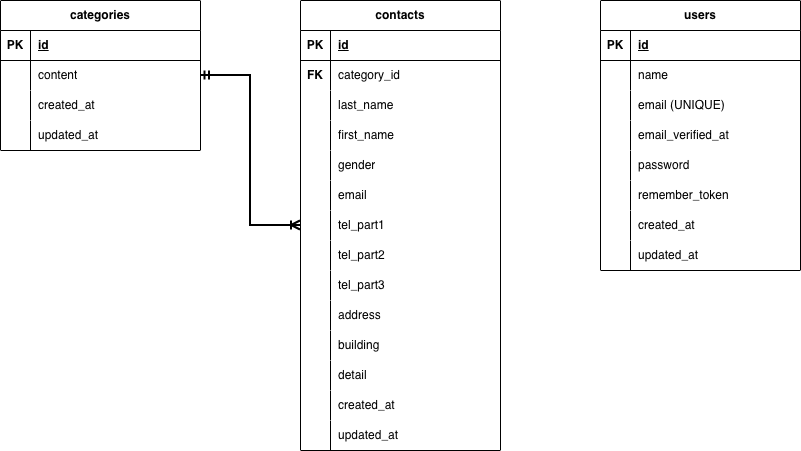

The diagram above was exported from draw.io. Its source (the exported page's mxGraphModel, read from the mxfile embedded in the PNG):
<mxGraphModel dx="245" dy="563" grid="1" gridSize="10" guides="1" tooltips="1" connect="1" arrows="1" fold="1" page="1" pageScale="1" pageWidth="1169" pageHeight="827" math="0" shadow="0">
  <root>
    <mxCell id="0" />
    <mxCell id="1" parent="0" />
    <mxCell id="categories" parent="1" style="shape=table;startSize=30;container=1;collapsible=1;childLayout=tableLayout;fixedRows=1;rowLines=0;fontStyle=1;align=center;resizeLast=1;html=1;whiteSpace=wrap;width=200;" value="categories" vertex="1">
      <mxGeometry height="150" width="200" x="100" y="200" as="geometry" />
    </mxCell>
    <mxCell id="categories_header" parent="categories" style="shape=tableRow;horizontal=0;startSize=0;swimlaneHead=0;swimlaneBody=0;fillColor=none;collapsible=0;dropTarget=0;points=[[0,0.5],[1,0.5]];portConstraint=eastwest;top=0;left=0;right=0;bottom=1;" value="" vertex="1">
      <mxGeometry height="30" width="200" y="30" as="geometry" />
    </mxCell>
    <mxCell id="categories_pk" parent="categories_header" style="shape=partialRectangle;connectable=0;fillColor=none;top=0;left=0;bottom=0;right=0;fontStyle=1;overflow=hidden;whiteSpace=wrap;html=1;" value="PK" vertex="1">
      <mxGeometry height="30" width="30" as="geometry" />
    </mxCell>
    <mxCell id="categories_id" parent="categories_header" style="shape=partialRectangle;connectable=0;fillColor=none;top=0;left=0;bottom=0;right=0;align=left;spacingLeft=6;fontStyle=5;overflow=hidden;whiteSpace=wrap;html=1;" value="id" vertex="1">
      <mxGeometry height="30" width="170" x="30" as="geometry" />
    </mxCell>
    <mxCell id="categories_content_row" parent="categories" style="shape=tableRow;horizontal=0;startSize=0;swimlaneHead=0;swimlaneBody=0;fillColor=none;collapsible=0;dropTarget=0;points=[[0,0.5],[1,0.5]];portConstraint=eastwest;top=0;left=0;right=0;bottom=0;" value="" vertex="1">
      <mxGeometry height="30" width="200" y="60" as="geometry" />
    </mxCell>
    <mxCell id="categories_content_empty" parent="categories_content_row" style="shape=partialRectangle;connectable=0;fillColor=none;top=0;left=0;bottom=0;right=0;editable=1;overflow=hidden;whiteSpace=wrap;html=1;" value="" vertex="1">
      <mxGeometry height="30" width="30" as="geometry" />
    </mxCell>
    <mxCell id="categories_content" parent="categories_content_row" style="shape=partialRectangle;connectable=0;fillColor=none;top=0;left=0;bottom=0;right=0;align=left;spacingLeft=6;overflow=hidden;whiteSpace=wrap;html=1;" value="content" vertex="1">
      <mxGeometry height="30" width="170" x="30" as="geometry" />
    </mxCell>
    <mxCell id="categories_created_row" parent="categories" style="shape=tableRow;horizontal=0;startSize=0;swimlaneHead=0;swimlaneBody=0;fillColor=none;collapsible=0;dropTarget=0;points=[[0,0.5],[1,0.5]];portConstraint=eastwest;top=0;left=0;right=0;bottom=0;" value="" vertex="1">
      <mxGeometry height="30" width="200" y="90" as="geometry" />
    </mxCell>
    <mxCell id="categories_created_empty" parent="categories_created_row" style="shape=partialRectangle;connectable=0;fillColor=none;top=0;left=0;bottom=0;right=0;editable=1;overflow=hidden;whiteSpace=wrap;html=1;" value="" vertex="1">
      <mxGeometry height="30" width="30" as="geometry" />
    </mxCell>
    <mxCell id="categories_created" parent="categories_created_row" style="shape=partialRectangle;connectable=0;fillColor=none;top=0;left=0;bottom=0;right=0;align=left;spacingLeft=6;overflow=hidden;whiteSpace=wrap;html=1;" value="created_at" vertex="1">
      <mxGeometry height="30" width="170" x="30" as="geometry" />
    </mxCell>
    <mxCell id="categories_updated_row" parent="categories" style="shape=tableRow;horizontal=0;startSize=0;swimlaneHead=0;swimlaneBody=0;fillColor=none;collapsible=0;dropTarget=0;points=[[0,0.5],[1,0.5]];portConstraint=eastwest;top=0;left=0;right=0;bottom=0;" value="" vertex="1">
      <mxGeometry height="30" width="200" y="120" as="geometry" />
    </mxCell>
    <mxCell id="categories_updated_empty" parent="categories_updated_row" style="shape=partialRectangle;connectable=0;fillColor=none;top=0;left=0;bottom=0;right=0;editable=1;overflow=hidden;whiteSpace=wrap;html=1;" value="" vertex="1">
      <mxGeometry height="30" width="30" as="geometry" />
    </mxCell>
    <mxCell id="categories_updated" parent="categories_updated_row" style="shape=partialRectangle;connectable=0;fillColor=none;top=0;left=0;bottom=0;right=0;align=left;spacingLeft=6;overflow=hidden;whiteSpace=wrap;html=1;" value="updated_at" vertex="1">
      <mxGeometry height="30" width="170" x="30" as="geometry" />
    </mxCell>
    <mxCell id="contacts" parent="1" style="shape=table;startSize=30;container=1;collapsible=1;childLayout=tableLayout;fixedRows=1;rowLines=0;fontStyle=1;align=center;resizeLast=1;html=1;whiteSpace=wrap;width=200;" value="contacts" vertex="1">
      <mxGeometry height="450" width="200" x="400" y="200" as="geometry" />
    </mxCell>
    <mxCell id="contacts_header" parent="contacts" style="shape=tableRow;horizontal=0;startSize=0;swimlaneHead=0;swimlaneBody=0;fillColor=none;collapsible=0;dropTarget=0;points=[[0,0.5],[1,0.5]];portConstraint=eastwest;top=0;left=0;right=0;bottom=1;" value="" vertex="1">
      <mxGeometry height="30" width="200" y="30" as="geometry" />
    </mxCell>
    <mxCell id="contacts_pk" parent="contacts_header" style="shape=partialRectangle;connectable=0;fillColor=none;top=0;left=0;bottom=0;right=0;fontStyle=1;overflow=hidden;whiteSpace=wrap;html=1;" value="PK" vertex="1">
      <mxGeometry height="30" width="30" as="geometry" />
    </mxCell>
    <mxCell id="contacts_id" parent="contacts_header" style="shape=partialRectangle;connectable=0;fillColor=none;top=0;left=0;bottom=0;right=0;align=left;spacingLeft=6;fontStyle=5;overflow=hidden;whiteSpace=wrap;html=1;" value="id" vertex="1">
      <mxGeometry height="30" width="170" x="30" as="geometry" />
    </mxCell>
    <mxCell id="contacts_category_row" parent="contacts" style="shape=tableRow;horizontal=0;startSize=0;swimlaneHead=0;swimlaneBody=0;fillColor=none;collapsible=0;dropTarget=0;points=[[0,0.5],[1,0.5]];portConstraint=eastwest;top=0;left=0;right=0;bottom=0;" value="" vertex="1">
      <mxGeometry height="30" width="200" y="60" as="geometry" />
    </mxCell>
    <mxCell id="contacts_category_fk" parent="contacts_category_row" style="shape=partialRectangle;connectable=0;fillColor=none;top=0;left=0;bottom=0;right=0;fontStyle=1;overflow=hidden;whiteSpace=wrap;html=1;" value="FK" vertex="1">
      <mxGeometry height="30" width="30" as="geometry" />
    </mxCell>
    <mxCell id="contacts_category_id" parent="contacts_category_row" style="shape=partialRectangle;connectable=0;fillColor=none;top=0;left=0;bottom=0;right=0;align=left;spacingLeft=6;overflow=hidden;whiteSpace=wrap;html=1;" value="category_id" vertex="1">
      <mxGeometry height="30" width="170" x="30" as="geometry" />
    </mxCell>
    <mxCell id="contacts_lastname_row" parent="contacts" style="shape=tableRow;horizontal=0;startSize=0;swimlaneHead=0;swimlaneBody=0;fillColor=none;collapsible=0;dropTarget=0;points=[[0,0.5],[1,0.5]];portConstraint=eastwest;top=0;left=0;right=0;bottom=0;" value="" vertex="1">
      <mxGeometry height="30" width="200" y="90" as="geometry" />
    </mxCell>
    <mxCell id="contacts_lastname_empty" parent="contacts_lastname_row" style="shape=partialRectangle;connectable=0;fillColor=none;top=0;left=0;bottom=0;right=0;editable=1;overflow=hidden;whiteSpace=wrap;html=1;" value="" vertex="1">
      <mxGeometry height="30" width="30" as="geometry" />
    </mxCell>
    <mxCell id="contacts_lastname" parent="contacts_lastname_row" style="shape=partialRectangle;connectable=0;fillColor=none;top=0;left=0;bottom=0;right=0;align=left;spacingLeft=6;overflow=hidden;whiteSpace=wrap;html=1;" value="last_name" vertex="1">
      <mxGeometry height="30" width="170" x="30" as="geometry" />
    </mxCell>
    <mxCell id="contacts_firstname_row" parent="contacts" style="shape=tableRow;horizontal=0;startSize=0;swimlaneHead=0;swimlaneBody=0;fillColor=none;collapsible=0;dropTarget=0;points=[[0,0.5],[1,0.5]];portConstraint=eastwest;top=0;left=0;right=0;bottom=0;" value="" vertex="1">
      <mxGeometry height="30" width="200" y="120" as="geometry" />
    </mxCell>
    <mxCell id="contacts_firstname_empty" parent="contacts_firstname_row" style="shape=partialRectangle;connectable=0;fillColor=none;top=0;left=0;bottom=0;right=0;editable=1;overflow=hidden;whiteSpace=wrap;html=1;" value="" vertex="1">
      <mxGeometry height="30" width="30" as="geometry" />
    </mxCell>
    <mxCell id="contacts_firstname" parent="contacts_firstname_row" style="shape=partialRectangle;connectable=0;fillColor=none;top=0;left=0;bottom=0;right=0;align=left;spacingLeft=6;overflow=hidden;whiteSpace=wrap;html=1;" value="first_name" vertex="1">
      <mxGeometry height="30" width="170" x="30" as="geometry" />
    </mxCell>
    <mxCell id="contacts_gender_row" parent="contacts" style="shape=tableRow;horizontal=0;startSize=0;swimlaneHead=0;swimlaneBody=0;fillColor=none;collapsible=0;dropTarget=0;points=[[0,0.5],[1,0.5]];portConstraint=eastwest;top=0;left=0;right=0;bottom=0;" value="" vertex="1">
      <mxGeometry height="30" width="200" y="150" as="geometry" />
    </mxCell>
    <mxCell id="contacts_gender_empty" parent="contacts_gender_row" style="shape=partialRectangle;connectable=0;fillColor=none;top=0;left=0;bottom=0;right=0;editable=1;overflow=hidden;whiteSpace=wrap;html=1;" value="" vertex="1">
      <mxGeometry height="30" width="30" as="geometry" />
    </mxCell>
    <mxCell id="contacts_gender" parent="contacts_gender_row" style="shape=partialRectangle;connectable=0;fillColor=none;top=0;left=0;bottom=0;right=0;align=left;spacingLeft=6;overflow=hidden;whiteSpace=wrap;html=1;" value="gender" vertex="1">
      <mxGeometry height="30" width="170" x="30" as="geometry" />
    </mxCell>
    <mxCell id="contacts_email_row" parent="contacts" style="shape=tableRow;horizontal=0;startSize=0;swimlaneHead=0;swimlaneBody=0;fillColor=none;collapsible=0;dropTarget=0;points=[[0,0.5],[1,0.5]];portConstraint=eastwest;top=0;left=0;right=0;bottom=0;" value="" vertex="1">
      <mxGeometry height="30" width="200" y="180" as="geometry" />
    </mxCell>
    <mxCell id="contacts_email_empty" parent="contacts_email_row" style="shape=partialRectangle;connectable=0;fillColor=none;top=0;left=0;bottom=0;right=0;editable=1;overflow=hidden;whiteSpace=wrap;html=1;" value="" vertex="1">
      <mxGeometry height="30" width="30" as="geometry" />
    </mxCell>
    <mxCell id="contacts_email" parent="contacts_email_row" style="shape=partialRectangle;connectable=0;fillColor=none;top=0;left=0;bottom=0;right=0;align=left;spacingLeft=6;overflow=hidden;whiteSpace=wrap;html=1;" value="email" vertex="1">
      <mxGeometry height="30" width="170" x="30" as="geometry" />
    </mxCell>
    <mxCell id="contacts_tel1_row" parent="contacts" style="shape=tableRow;horizontal=0;startSize=0;swimlaneHead=0;swimlaneBody=0;fillColor=none;collapsible=0;dropTarget=0;points=[[0,0.5],[1,0.5]];portConstraint=eastwest;top=0;left=0;right=0;bottom=0;" value="" vertex="1">
      <mxGeometry height="30" width="200" y="210" as="geometry" />
    </mxCell>
    <mxCell id="contacts_tel1_empty" parent="contacts_tel1_row" style="shape=partialRectangle;connectable=0;fillColor=none;top=0;left=0;bottom=0;right=0;editable=1;overflow=hidden;whiteSpace=wrap;html=1;" value="" vertex="1">
      <mxGeometry height="30" width="30" as="geometry" />
    </mxCell>
    <mxCell id="contacts_tel1" parent="contacts_tel1_row" style="shape=partialRectangle;connectable=0;fillColor=none;top=0;left=0;bottom=0;right=0;align=left;spacingLeft=6;overflow=hidden;whiteSpace=wrap;html=1;" value="tel_part1" vertex="1">
      <mxGeometry height="30" width="170" x="30" as="geometry" />
    </mxCell>
    <mxCell id="contacts_tel2_row" parent="contacts" style="shape=tableRow;horizontal=0;startSize=0;swimlaneHead=0;swimlaneBody=0;fillColor=none;collapsible=0;dropTarget=0;points=[[0,0.5],[1,0.5]];portConstraint=eastwest;top=0;left=0;right=0;bottom=0;" value="" vertex="1">
      <mxGeometry height="30" width="200" y="240" as="geometry" />
    </mxCell>
    <mxCell id="contacts_tel2_empty" parent="contacts_tel2_row" style="shape=partialRectangle;connectable=0;fillColor=none;top=0;left=0;bottom=0;right=0;editable=1;overflow=hidden;whiteSpace=wrap;html=1;" value="" vertex="1">
      <mxGeometry height="30" width="30" as="geometry" />
    </mxCell>
    <mxCell id="contacts_tel2" parent="contacts_tel2_row" style="shape=partialRectangle;connectable=0;fillColor=none;top=0;left=0;bottom=0;right=0;align=left;spacingLeft=6;overflow=hidden;whiteSpace=wrap;html=1;" value="tel_part2" vertex="1">
      <mxGeometry height="30" width="170" x="30" as="geometry" />
    </mxCell>
    <mxCell id="contacts_tel3_row" parent="contacts" style="shape=tableRow;horizontal=0;startSize=0;swimlaneHead=0;swimlaneBody=0;fillColor=none;collapsible=0;dropTarget=0;points=[[0,0.5],[1,0.5]];portConstraint=eastwest;top=0;left=0;right=0;bottom=0;" value="" vertex="1">
      <mxGeometry height="30" width="200" y="270" as="geometry" />
    </mxCell>
    <mxCell id="contacts_tel3_empty" parent="contacts_tel3_row" style="shape=partialRectangle;connectable=0;fillColor=none;top=0;left=0;bottom=0;right=0;editable=1;overflow=hidden;whiteSpace=wrap;html=1;" value="" vertex="1">
      <mxGeometry height="30" width="30" as="geometry" />
    </mxCell>
    <mxCell id="contacts_tel3" parent="contacts_tel3_row" style="shape=partialRectangle;connectable=0;fillColor=none;top=0;left=0;bottom=0;right=0;align=left;spacingLeft=6;overflow=hidden;whiteSpace=wrap;html=1;" value="tel_part3" vertex="1">
      <mxGeometry height="30" width="170" x="30" as="geometry" />
    </mxCell>
    <mxCell id="contacts_address_row" parent="contacts" style="shape=tableRow;horizontal=0;startSize=0;swimlaneHead=0;swimlaneBody=0;fillColor=none;collapsible=0;dropTarget=0;points=[[0,0.5],[1,0.5]];portConstraint=eastwest;top=0;left=0;right=0;bottom=0;" value="" vertex="1">
      <mxGeometry height="30" width="200" y="300" as="geometry" />
    </mxCell>
    <mxCell id="contacts_address_empty" parent="contacts_address_row" style="shape=partialRectangle;connectable=0;fillColor=none;top=0;left=0;bottom=0;right=0;editable=1;overflow=hidden;whiteSpace=wrap;html=1;" value="" vertex="1">
      <mxGeometry height="30" width="30" as="geometry" />
    </mxCell>
    <mxCell id="contacts_address" parent="contacts_address_row" style="shape=partialRectangle;connectable=0;fillColor=none;top=0;left=0;bottom=0;right=0;align=left;spacingLeft=6;overflow=hidden;whiteSpace=wrap;html=1;" value="address" vertex="1">
      <mxGeometry height="30" width="170" x="30" as="geometry" />
    </mxCell>
    <mxCell id="contacts_building_row" parent="contacts" style="shape=tableRow;horizontal=0;startSize=0;swimlaneHead=0;swimlaneBody=0;fillColor=none;collapsible=0;dropTarget=0;points=[[0,0.5],[1,0.5]];portConstraint=eastwest;top=0;left=0;right=0;bottom=0;" value="" vertex="1">
      <mxGeometry height="30" width="200" y="330" as="geometry" />
    </mxCell>
    <mxCell id="contacts_building_empty" parent="contacts_building_row" style="shape=partialRectangle;connectable=0;fillColor=none;top=0;left=0;bottom=0;right=0;editable=1;overflow=hidden;whiteSpace=wrap;html=1;" value="" vertex="1">
      <mxGeometry height="30" width="30" as="geometry" />
    </mxCell>
    <mxCell id="contacts_building" parent="contacts_building_row" style="shape=partialRectangle;connectable=0;fillColor=none;top=0;left=0;bottom=0;right=0;align=left;spacingLeft=6;overflow=hidden;whiteSpace=wrap;html=1;" value="building" vertex="1">
      <mxGeometry height="30" width="170" x="30" as="geometry" />
    </mxCell>
    <mxCell id="contacts_detail_row" parent="contacts" style="shape=tableRow;horizontal=0;startSize=0;swimlaneHead=0;swimlaneBody=0;fillColor=none;collapsible=0;dropTarget=0;points=[[0,0.5],[1,0.5]];portConstraint=eastwest;top=0;left=0;right=0;bottom=0;" value="" vertex="1">
      <mxGeometry height="30" width="200" y="360" as="geometry" />
    </mxCell>
    <mxCell id="contacts_detail_empty" parent="contacts_detail_row" style="shape=partialRectangle;connectable=0;fillColor=none;top=0;left=0;bottom=0;right=0;editable=1;overflow=hidden;whiteSpace=wrap;html=1;" value="" vertex="1">
      <mxGeometry height="30" width="30" as="geometry" />
    </mxCell>
    <mxCell id="contacts_detail" parent="contacts_detail_row" style="shape=partialRectangle;connectable=0;fillColor=none;top=0;left=0;bottom=0;right=0;align=left;spacingLeft=6;overflow=hidden;whiteSpace=wrap;html=1;" value="detail" vertex="1">
      <mxGeometry height="30" width="170" x="30" as="geometry" />
    </mxCell>
    <mxCell id="contacts_created_row" parent="contacts" style="shape=tableRow;horizontal=0;startSize=0;swimlaneHead=0;swimlaneBody=0;fillColor=none;collapsible=0;dropTarget=0;points=[[0,0.5],[1,0.5]];portConstraint=eastwest;top=0;left=0;right=0;bottom=0;" value="" vertex="1">
      <mxGeometry height="30" width="200" y="390" as="geometry" />
    </mxCell>
    <mxCell id="contacts_created_empty" parent="contacts_created_row" style="shape=partialRectangle;connectable=0;fillColor=none;top=0;left=0;bottom=0;right=0;editable=1;overflow=hidden;whiteSpace=wrap;html=1;" value="" vertex="1">
      <mxGeometry height="30" width="30" as="geometry" />
    </mxCell>
    <mxCell id="contacts_created" parent="contacts_created_row" style="shape=partialRectangle;connectable=0;fillColor=none;top=0;left=0;bottom=0;right=0;align=left;spacingLeft=6;overflow=hidden;whiteSpace=wrap;html=1;" value="created_at" vertex="1">
      <mxGeometry height="30" width="170" x="30" as="geometry" />
    </mxCell>
    <mxCell id="contacts_updated_row" parent="contacts" style="shape=tableRow;horizontal=0;startSize=0;swimlaneHead=0;swimlaneBody=0;fillColor=none;collapsible=0;dropTarget=0;points=[[0,0.5],[1,0.5]];portConstraint=eastwest;top=0;left=0;right=0;bottom=0;" value="" vertex="1">
      <mxGeometry height="30" width="200" y="420" as="geometry" />
    </mxCell>
    <mxCell id="contacts_updated_empty" parent="contacts_updated_row" style="shape=partialRectangle;connectable=0;fillColor=none;top=0;left=0;bottom=0;right=0;editable=1;overflow=hidden;whiteSpace=wrap;html=1;" value="" vertex="1">
      <mxGeometry height="30" width="30" as="geometry" />
    </mxCell>
    <mxCell id="contacts_updated" parent="contacts_updated_row" style="shape=partialRectangle;connectable=0;fillColor=none;top=0;left=0;bottom=0;right=0;align=left;spacingLeft=6;overflow=hidden;whiteSpace=wrap;html=1;" value="updated_at" vertex="1">
      <mxGeometry height="30" width="170" x="30" as="geometry" />
    </mxCell>
    <mxCell id="users" parent="1" style="shape=table;startSize=30;container=1;collapsible=1;childLayout=tableLayout;fixedRows=1;rowLines=0;fontStyle=1;align=center;resizeLast=1;html=1;whiteSpace=wrap;width=200;" value="users" vertex="1">
      <mxGeometry height="270" width="200" x="700" y="200" as="geometry" />
    </mxCell>
    <mxCell id="users_header" parent="users" style="shape=tableRow;horizontal=0;startSize=0;swimlaneHead=0;swimlaneBody=0;fillColor=none;collapsible=0;dropTarget=0;points=[[0,0.5],[1,0.5]];portConstraint=eastwest;top=0;left=0;right=0;bottom=1;" value="" vertex="1">
      <mxGeometry height="30" width="200" y="30" as="geometry" />
    </mxCell>
    <mxCell id="users_pk" parent="users_header" style="shape=partialRectangle;connectable=0;fillColor=none;top=0;left=0;bottom=0;right=0;fontStyle=1;overflow=hidden;whiteSpace=wrap;html=1;" value="PK" vertex="1">
      <mxGeometry height="30" width="30" as="geometry" />
    </mxCell>
    <mxCell id="users_id" parent="users_header" style="shape=partialRectangle;connectable=0;fillColor=none;top=0;left=0;bottom=0;right=0;align=left;spacingLeft=6;fontStyle=5;overflow=hidden;whiteSpace=wrap;html=1;" value="id" vertex="1">
      <mxGeometry height="30" width="170" x="30" as="geometry" />
    </mxCell>
    <mxCell id="users_name_row" parent="users" style="shape=tableRow;horizontal=0;startSize=0;swimlaneHead=0;swimlaneBody=0;fillColor=none;collapsible=0;dropTarget=0;points=[[0,0.5],[1,0.5]];portConstraint=eastwest;top=0;left=0;right=0;bottom=0;" value="" vertex="1">
      <mxGeometry height="30" width="200" y="60" as="geometry" />
    </mxCell>
    <mxCell id="users_name_empty" parent="users_name_row" style="shape=partialRectangle;connectable=0;fillColor=none;top=0;left=0;bottom=0;right=0;editable=1;overflow=hidden;whiteSpace=wrap;html=1;" value="" vertex="1">
      <mxGeometry height="30" width="30" as="geometry" />
    </mxCell>
    <mxCell id="users_name" parent="users_name_row" style="shape=partialRectangle;connectable=0;fillColor=none;top=0;left=0;bottom=0;right=0;align=left;spacingLeft=6;overflow=hidden;whiteSpace=wrap;html=1;" value="name" vertex="1">
      <mxGeometry height="30" width="170" x="30" as="geometry" />
    </mxCell>
    <mxCell id="users_email_row" parent="users" style="shape=tableRow;horizontal=0;startSize=0;swimlaneHead=0;swimlaneBody=0;fillColor=none;collapsible=0;dropTarget=0;points=[[0,0.5],[1,0.5]];portConstraint=eastwest;top=0;left=0;right=0;bottom=0;" value="" vertex="1">
      <mxGeometry height="30" width="200" y="90" as="geometry" />
    </mxCell>
    <mxCell id="users_email_empty" parent="users_email_row" style="shape=partialRectangle;connectable=0;fillColor=none;top=0;left=0;bottom=0;right=0;editable=1;overflow=hidden;whiteSpace=wrap;html=1;" value="" vertex="1">
      <mxGeometry height="30" width="30" as="geometry" />
    </mxCell>
    <mxCell id="users_email" parent="users_email_row" style="shape=partialRectangle;connectable=0;fillColor=none;top=0;left=0;bottom=0;right=0;align=left;spacingLeft=6;overflow=hidden;whiteSpace=wrap;html=1;" value="email (UNIQUE)" vertex="1">
      <mxGeometry height="30" width="170" x="30" as="geometry" />
    </mxCell>
    <mxCell id="users_email_verified_row" parent="users" style="shape=tableRow;horizontal=0;startSize=0;swimlaneHead=0;swimlaneBody=0;fillColor=none;collapsible=0;dropTarget=0;points=[[0,0.5],[1,0.5]];portConstraint=eastwest;top=0;left=0;right=0;bottom=0;" value="" vertex="1">
      <mxGeometry height="30" width="200" y="120" as="geometry" />
    </mxCell>
    <mxCell id="users_email_verified_empty" parent="users_email_verified_row" style="shape=partialRectangle;connectable=0;fillColor=none;top=0;left=0;bottom=0;right=0;editable=1;overflow=hidden;whiteSpace=wrap;html=1;" value="" vertex="1">
      <mxGeometry height="30" width="30" as="geometry" />
    </mxCell>
    <mxCell id="users_email_verified" parent="users_email_verified_row" style="shape=partialRectangle;connectable=0;fillColor=none;top=0;left=0;bottom=0;right=0;align=left;spacingLeft=6;overflow=hidden;whiteSpace=wrap;html=1;" value="email_verified_at" vertex="1">
      <mxGeometry height="30" width="170" x="30" as="geometry" />
    </mxCell>
    <mxCell id="users_password_row" parent="users" style="shape=tableRow;horizontal=0;startSize=0;swimlaneHead=0;swimlaneBody=0;fillColor=none;collapsible=0;dropTarget=0;points=[[0,0.5],[1,0.5]];portConstraint=eastwest;top=0;left=0;right=0;bottom=0;" value="" vertex="1">
      <mxGeometry height="30" width="200" y="150" as="geometry" />
    </mxCell>
    <mxCell id="users_password_empty" parent="users_password_row" style="shape=partialRectangle;connectable=0;fillColor=none;top=0;left=0;bottom=0;right=0;editable=1;overflow=hidden;whiteSpace=wrap;html=1;" value="" vertex="1">
      <mxGeometry height="30" width="30" as="geometry" />
    </mxCell>
    <mxCell id="users_password" parent="users_password_row" style="shape=partialRectangle;connectable=0;fillColor=none;top=0;left=0;bottom=0;right=0;align=left;spacingLeft=6;overflow=hidden;whiteSpace=wrap;html=1;" value="password" vertex="1">
      <mxGeometry height="30" width="170" x="30" as="geometry" />
    </mxCell>
    <mxCell id="users_remember_row" parent="users" style="shape=tableRow;horizontal=0;startSize=0;swimlaneHead=0;swimlaneBody=0;fillColor=none;collapsible=0;dropTarget=0;points=[[0,0.5],[1,0.5]];portConstraint=eastwest;top=0;left=0;right=0;bottom=0;" value="" vertex="1">
      <mxGeometry height="30" width="200" y="180" as="geometry" />
    </mxCell>
    <mxCell id="users_remember_empty" parent="users_remember_row" style="shape=partialRectangle;connectable=0;fillColor=none;top=0;left=0;bottom=0;right=0;editable=1;overflow=hidden;whiteSpace=wrap;html=1;" value="" vertex="1">
      <mxGeometry height="30" width="30" as="geometry" />
    </mxCell>
    <mxCell id="users_remember" parent="users_remember_row" style="shape=partialRectangle;connectable=0;fillColor=none;top=0;left=0;bottom=0;right=0;align=left;spacingLeft=6;overflow=hidden;whiteSpace=wrap;html=1;" value="remember_token" vertex="1">
      <mxGeometry height="30" width="170" x="30" as="geometry" />
    </mxCell>
    <mxCell id="users_created_row" parent="users" style="shape=tableRow;horizontal=0;startSize=0;swimlaneHead=0;swimlaneBody=0;fillColor=none;collapsible=0;dropTarget=0;points=[[0,0.5],[1,0.5]];portConstraint=eastwest;top=0;left=0;right=0;bottom=0;" value="" vertex="1">
      <mxGeometry height="30" width="200" y="210" as="geometry" />
    </mxCell>
    <mxCell id="users_created_empty" parent="users_created_row" style="shape=partialRectangle;connectable=0;fillColor=none;top=0;left=0;bottom=0;right=0;editable=1;overflow=hidden;whiteSpace=wrap;html=1;" value="" vertex="1">
      <mxGeometry height="30" width="30" as="geometry" />
    </mxCell>
    <mxCell id="users_created" parent="users_created_row" style="shape=partialRectangle;connectable=0;fillColor=none;top=0;left=0;bottom=0;right=0;align=left;spacingLeft=6;overflow=hidden;whiteSpace=wrap;html=1;" value="created_at" vertex="1">
      <mxGeometry height="30" width="170" x="30" as="geometry" />
    </mxCell>
    <mxCell id="users_updated_row" parent="users" style="shape=tableRow;horizontal=0;startSize=0;swimlaneHead=0;swimlaneBody=0;fillColor=none;collapsible=0;dropTarget=0;points=[[0,0.5],[1,0.5]];portConstraint=eastwest;top=0;left=0;right=0;bottom=0;" value="" vertex="1">
      <mxGeometry height="30" width="200" y="240" as="geometry" />
    </mxCell>
    <mxCell id="users_updated_empty" parent="users_updated_row" style="shape=partialRectangle;connectable=0;fillColor=none;top=0;left=0;bottom=0;right=0;editable=1;overflow=hidden;whiteSpace=wrap;html=1;" value="" vertex="1">
      <mxGeometry height="30" width="30" as="geometry" />
    </mxCell>
    <mxCell id="users_updated" parent="users_updated_row" style="shape=partialRectangle;connectable=0;fillColor=none;top=0;left=0;bottom=0;right=0;align=left;spacingLeft=6;overflow=hidden;whiteSpace=wrap;html=1;" value="updated_at" vertex="1">
      <mxGeometry height="30" width="170" x="30" as="geometry" />
    </mxCell>
    <mxCell id="relation_categories_contacts" edge="1" parent="1" source="categories" style="edgeStyle=orthogonalEdgeStyle;fontSize=12;html=1;endArrow=ERoneToMany;startArrow=ERmandOne;rounded=0;strokeWidth=2;" target="contacts" value="">
      <mxGeometry height="100" relative="1" width="100" as="geometry">
        <mxPoint x="400" y="300" as="sourcePoint" />
        <mxPoint x="500" y="200" as="targetPoint" />
      </mxGeometry>
    </mxCell>
  </root>
</mxGraphModel>